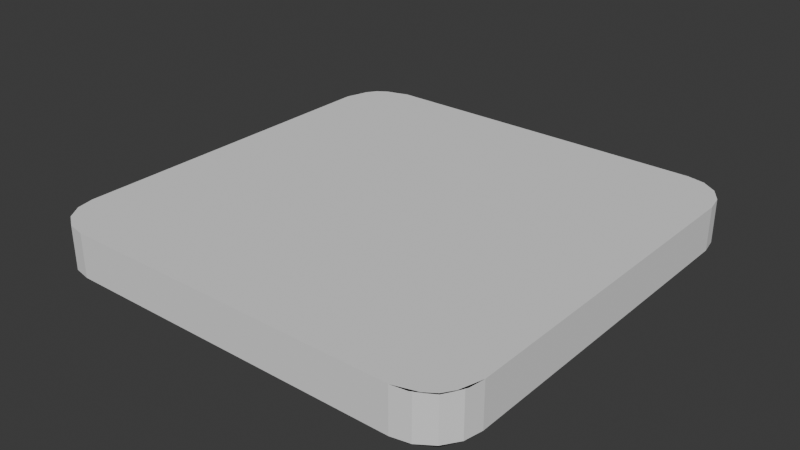 # Source: transform_plane.blend  (saved by Blender 4.2.66; exported with 4.5.12 LTS)
import bpy
from mathutils import Matrix  # noqa: F401  (used for matrix-valued properties, if any)

bpy.ops.wm.read_factory_settings(use_empty=True)
scene = bpy.context.scene
scene.name = 'Scene'

# ---- collections
col_collection = bpy.data.collections.new('Collection'); scene.collection.children.link(col_collection)

# ---- world
world_world = bpy.data.worlds.new('World'); scene.world = world_world
world_world.use_nodes = True; world_world.node_tree.nodes.clear()
_N = world_world.node_tree.nodes; _L = world_world.node_tree.links
n0 = _N.new('ShaderNodeOutputWorld'); n0.name = 'World Output'; n0.location = (300, 300)
n1 = _N.new('ShaderNodeBackground'); n1.name = 'Background'; n1.location = (10, 300)
n1.inputs[0].default_value = (0.05088, 0.05088, 0.05088, 1.0)
_L.new(n1.outputs[0], n0.inputs[0])
n0.is_active_output = True
world_world.color = (0.05088, 0.05088, 0.05088)
world_world.sun_shadow_jitter_overblur = 0.0

# ---- meshes
me_plane = bpy.data.meshes.new('Plane')
me_plane.from_pydata([(-0.1197, -0.1524, 0.0), (-0.1524, -0.1197, 0.0), (-0.1322, -0.1499, 0.0), (-0.1428, -0.1428, 0.0), (-0.1499, -0.1322, 0.0), (0.1524, -0.1197, 0.0), (0.1293, -0.1293, 0.0), (0.1197, -0.1524, 0.0), (0.1506, -0.1305, 0.0), (0.1456, -0.1361, 0.0), (0.1499, -0.1322, 0.0), (0.1472, -0.1372, 0.0), (0.1446, -0.1403, 0.0), (0.1429, -0.1429, 0.0), (0.1356, -0.1381, 0.0), (0.1361, -0.1456, 0.0), (0.1381, -0.1356, 0.0), (0.1401, -0.1401, 0.0), (0.1403, -0.1446, 0.0), (0.1322, -0.1499, 0.0), (0.1428, -0.1428, 0.0), (0.1305, -0.1506, 0.0), (0.1372, -0.1472, 0.0), (0.1434, -0.1434, 0.0), (-0.1524, 0.1197, 0.0), (-0.1293, 0.1293, 0.0), (-0.1197, 0.1524, 0.0), (-0.1506, 0.1305, 0.0), (-0.1456, 0.1361, 0.0), (-0.1499, 0.1322, 0.0), (-0.1472, 0.1372, 0.0), (-0.1446, 0.1403, 0.0), (-0.1429, 0.1429, 0.0), (-0.1356, 0.1381, 0.0), (-0.1361, 0.1456, 0.0), (-0.1381, 0.1356, 0.0), (-0.1401, 0.1401, 0.0), (-0.1403, 0.1446, 0.0), (-0.1322, 0.1499, 0.0), (-0.1428, 0.1428, 0.0), (-0.1305, 0.1506, 0.0), (-0.1372, 0.1472, 0.0), (-0.1434, 0.1434, 0.0), (0.1197, 0.1524, 0.0), (0.1524, 0.1197, 0.0), (0.1322, 0.1499, 0.0), (0.1428, 0.1428, 0.0), (0.1499, 0.1322, 0.0), (0.1506, -0.1305, 0.03048), (0.1381, -0.1356, 0.03048), (0.1524, -0.1197, 0.03048), (0.1293, -0.1293, 0.03048), (0.1524, 0.1197, 0.03048), (-0.1293, 0.1293, 0.03048), (0.1499, -0.1322, 0.03048), (0.1472, -0.1372, 0.03048), (0.1456, -0.1361, 0.03048), (0.1446, -0.1403, 0.03048), (0.1428, -0.1428, 0.03048), (0.1434, -0.1434, 0.03048), (0.1429, -0.1429, 0.03048), (0.1356, -0.1381, 0.03048), (0.1401, -0.1401, 0.03048), (0.1361, -0.1456, 0.03048), (0.1403, -0.1446, 0.03048), (0.1305, -0.1506, 0.03048), (0.1197, -0.1524, 0.03048), (0.1322, -0.1499, 0.03048), (0.1372, -0.1472, 0.03048), (-0.1499, 0.1322, 0.03048), (-0.1524, 0.1197, 0.03048), (-0.1506, 0.1305, 0.03048), (-0.1472, 0.1372, 0.03048), (-0.1456, 0.1361, 0.03048), (-0.1446, 0.1403, 0.03048), (-0.1428, 0.1428, 0.03048), (-0.1434, 0.1434, 0.03048), (-0.1429, 0.1429, 0.03048), (-0.1381, 0.1356, 0.03048), (-0.1356, 0.1381, 0.03048), (-0.1401, 0.1401, 0.03048), (-0.1361, 0.1456, 0.03048), (-0.1403, 0.1446, 0.03048), (-0.1305, 0.1506, 0.03048), (-0.1197, 0.1524, 0.03048), (-0.1322, 0.1499, 0.03048), (-0.1372, 0.1472, 0.03048), (-0.1197, -0.1524, 0.03048), (-0.1524, -0.1197, 0.03048), (-0.1499, -0.1322, 0.03048), (-0.1428, -0.1428, 0.03048), (-0.1322, -0.1499, 0.03048), (0.1499, 0.1322, 0.03048), (0.1428, 0.1428, 0.03048), (0.1322, 0.1499, 0.03048), (0.1197, 0.1524, 0.03048)], [], [(25, 43, 44), (25, 44, 6), (5, 10, 11), (9, 8, 11), (11, 10, 20), (12, 11, 23), (14, 6, 16), (15, 14, 17), (17, 16, 9), (17, 12, 13), (7, 21, 22), (20, 19, 22), (22, 21, 15), (23, 22, 18), (24, 29, 30), (28, 27, 30), (30, 29, 39), (31, 30, 42), (33, 25, 35), (34, 33, 36), (36, 35, 28), (36, 31, 32), (26, 40, 41), (39, 38, 41), (41, 40, 34), (42, 41, 37), (25, 0, 1), (6, 5, 16), (44, 5, 6), (16, 8, 9), (8, 16, 5), (44, 43, 47), (47, 43, 46), (46, 43, 45), (43, 25, 26), (26, 33, 40), (40, 33, 34), (33, 26, 25), (5, 11, 8), (9, 11, 12), (11, 20, 23), (12, 23, 13), (14, 16, 17), (15, 17, 18), (17, 9, 12), (17, 13, 18), (7, 22, 19), (20, 22, 23), (22, 15, 18), (23, 18, 13), (24, 30, 27), (28, 30, 31), (30, 39, 42), (31, 42, 32), (33, 35, 36), (34, 36, 37), (36, 28, 31), (36, 32, 37), (26, 41, 38), (39, 41, 42), (41, 34, 37), (42, 37, 32), (0, 6, 7), (7, 6, 21), (21, 14, 15), (14, 21, 6), (6, 0, 25), (25, 27, 35), (35, 27, 28), (27, 25, 24), (24, 25, 1), (1, 2, 4), (4, 2, 3), (2, 1, 0), (53, 52, 95), (53, 51, 52), (50, 55, 54), (56, 55, 48), (55, 58, 54), (57, 59, 55), (61, 49, 51), (63, 62, 61), (62, 56, 49), (62, 60, 57), (66, 68, 65), (58, 68, 67), (68, 63, 65), (59, 64, 68), (70, 72, 69), (73, 72, 71), (72, 75, 69), (74, 76, 72), (79, 78, 53), (81, 80, 79), (80, 73, 78), (80, 77, 74), (84, 86, 83), (75, 86, 85), (86, 81, 83), (76, 82, 86), (53, 88, 87), (51, 49, 50), (52, 51, 50), (49, 56, 48), (48, 50, 49), (52, 92, 95), (92, 93, 95), (93, 94, 95), (95, 84, 53), (84, 83, 79), (83, 81, 79), (79, 53, 84), (50, 48, 55), (56, 57, 55), (55, 59, 58), (57, 60, 59), (61, 62, 49), (63, 64, 62), (62, 57, 56), (62, 64, 60), (66, 67, 68), (58, 59, 68), (68, 64, 63), (59, 60, 64), (70, 71, 72), (73, 74, 72), (72, 76, 75), (74, 77, 76), (79, 80, 78), (81, 82, 80), (80, 74, 73), (80, 82, 77), (84, 85, 86), (75, 76, 86), (86, 82, 81), (76, 77, 82), (87, 66, 51), (66, 65, 51), (65, 63, 61), (61, 51, 65), (51, 53, 87), (53, 78, 71), (78, 73, 71), (71, 70, 53), (70, 88, 53), (88, 89, 91), (89, 90, 91), (91, 87, 88), (43, 26, 84, 95), (3, 2, 91, 90), (2, 0, 87, 91), (20, 10, 54, 58), (10, 5, 50, 54), (39, 29, 69, 75), (5, 44, 52, 50), (29, 24, 70, 69), (7, 19, 67, 66), (0, 7, 66, 87), (26, 38, 85, 84), (44, 47, 92, 52), (47, 46, 93, 92), (24, 1, 88, 70), (46, 45, 94, 93), (19, 20, 58, 67), (1, 4, 89, 88), (38, 39, 75, 85), (45, 43, 95, 94), (4, 3, 90, 89)])
_uv = me_plane.uv_layers.new(name='UVMap')
_uv.uv.foreach_set('vector', [0.07583, 0.9242, 0.8928, 1.0, 1.0, 0.8928, 0.07583, 0.9242, 1.0, 0.8928, 0.9242, 0.07583, 1.0, 0.1072, 0.9918, 0.0662, 1.0, 0.04991, 0.9778, 0.05362, 0.9942, 0.07197, 0.9829, 0.04991, 0.9829, 0.04991, 0.9918, 0.0662, 0.9686, 0.03141, 0.9746, 0.03965, 1.0, 0.04991, 0.9704, 0.0296, 0.945, 0.04681, 0.9242, 0.07583, 0.9532, 0.05497, 0.9464, 0.02221, 0.945, 0.04681, 0.9597, 0.0403, 0.9597, 0.0403, 0.9532, 0.05497, 0.9778, 0.05362, 0.9597, 0.0403, 0.9746, 0.03965, 0.9793, 0.02068, 0.8928, 0.0, 0.928, 0.005772, 0.9501, 0.0, 0.9686, 0.03141, 0.9338, 0.008163, 0.9501, 0.0171, 0.9501, 0.0171, 0.928, 0.005772, 0.9464, 0.02221, 0.9704, 0.0296, 0.9501, 0.0, 0.9604, 0.02544, 0.0, 0.8928, 0.008163, 0.9338, 0.0, 0.9501, 0.02221, 0.9464, 0.005772, 0.928, 0.0171, 0.9501, 0.0171, 0.9501, 0.008163, 0.9338, 0.03141, 0.9686, 0.02544, 0.9604, 0.0, 0.9501, 0.0296, 0.9704, 0.05497, 0.9532, 0.07583, 0.9242, 0.04681, 0.945, 0.05362, 0.9778, 0.05497, 0.9532, 0.0403, 0.9597, 0.0403, 0.9597, 0.04681, 0.945, 0.02221, 0.9464, 0.0403, 0.9597, 0.02544, 0.9604, 0.02068, 0.9793, 0.1072, 1.0, 0.07197, 0.9942, 0.04991, 1.0, 0.03141, 0.9686, 0.0662, 0.9918, 0.04991, 0.9829, 0.04991, 0.9829, 0.07197, 0.9942, 0.05362, 0.9778, 0.0296, 0.9704, 0.04991, 1.0, 0.03965, 0.9746, 0.07583, 0.9242, 0.1072, 0.0, 0.0, 0.1072, 0.9242, 0.07583, 1.0, 0.1072, 0.9532, 0.05497, 1.0, 0.8928, 1.0, 0.1072, 0.9242, 0.07583, 0.9532, 0.05497, 0.9942, 0.07197, 0.9778, 0.05362, 0.9942, 0.07197, 0.9532, 0.05497, 1.0, 0.1072, 1.0, 0.8928, 0.8928, 1.0, 0.9918, 0.9338, 0.9918, 0.9338, 0.8928, 1.0, 0.9686, 0.9686, 0.9686, 0.9686, 0.8928, 1.0, 0.9338, 0.9918, 0.8928, 1.0, 0.07583, 0.9242, 0.1072, 1.0, 0.1072, 1.0, 0.05497, 0.9532, 0.07197, 0.9942, 0.07197, 0.9942, 0.05497, 0.9532, 0.05362, 0.9778, 0.05497, 0.9532, 0.1072, 1.0, 0.07583, 0.9242, 1.0, 0.1072, 1.0, 0.04991, 0.9942, 0.07197, 0.9778, 0.05362, 0.9829, 0.04991, 0.9746, 0.03965, 0.9829, 0.04991, 0.9686, 0.03141, 0.9704, 0.0296, 0.9746, 0.03965, 0.9704, 0.0296, 0.9793, 0.02068, 0.945, 0.04681, 0.9532, 0.05497, 0.9597, 0.0403, 0.9464, 0.02221, 0.9597, 0.0403, 0.9604, 0.02544, 0.9597, 0.0403, 0.9778, 0.05362, 0.9746, 0.03965, 0.9597, 0.0403, 0.9793, 0.02068, 0.9604, 0.02544, 0.8928, 0.0, 0.9501, 0.0, 0.9338, 0.008163, 0.9686, 0.03141, 0.9501, 0.0171, 0.9704, 0.0296, 0.9501, 0.0171, 0.9464, 0.02221, 0.9604, 0.02544, 0.9704, 0.0296, 0.9604, 0.02544, 0.9793, 0.02068, 0.0, 0.8928, 0.0, 0.9501, 0.005772, 0.928, 0.02221, 0.9464, 0.0171, 0.9501, 0.02544, 0.9604, 0.0171, 0.9501, 0.03141, 0.9686, 0.0296, 0.9704, 0.02544, 0.9604, 0.0296, 0.9704, 0.02068, 0.9793, 0.05497, 0.9532, 0.04681, 0.945, 0.0403, 0.9597, 0.05362, 0.9778, 0.0403, 0.9597, 0.03965, 0.9746, 0.0403, 0.9597, 0.02221, 0.9464, 0.02544, 0.9604, 0.0403, 0.9597, 0.02068, 0.9793, 0.03965, 0.9746, 0.1072, 1.0, 0.04991, 1.0, 0.0662, 0.9918, 0.03141, 0.9686, 0.04991, 0.9829, 0.0296, 0.9704, 0.04991, 0.9829, 0.05362, 0.9778, 0.03965, 0.9746, 0.0296, 0.9704, 0.03965, 0.9746, 0.02068, 0.9793, 0.1072, 0.0, 0.9242, 0.07583, 0.8928, 0.0, 0.8928, 0.0, 0.9242, 0.07583, 0.928, 0.005772, 0.928, 0.005772, 0.945, 0.04681, 0.9464, 0.02221, 0.945, 0.04681, 0.928, 0.005772, 0.9242, 0.07583, 0.9242, 0.07583, 0.1072, 0.0, 0.07583, 0.9242, 0.07583, 0.9242, 0.005772, 0.928, 0.04681, 0.945, 0.04681, 0.945, 0.005772, 0.928, 0.02221, 0.9464, 0.005772, 0.928, 0.07583, 0.9242, 0.0, 0.8928, 0.0, 0.8928, 0.07583, 0.9242, 0.0, 0.1072, 0.0, 0.1072, 0.0662, 0.008163, 0.008163, 0.0662, 0.008163, 0.0662, 0.0662, 0.008163, 0.03141, 0.03141, 0.0662, 0.008163, 0.0, 0.1072, 0.1072, 0.0, 0.07583, 0.9242, 1.0, 0.8928, 0.8928, 1.0, 0.07583, 0.9242, 0.9242, 0.07583, 1.0, 0.8928, 1.0, 0.1072, 1.0, 0.04991, 0.9918, 0.0662, 0.9778, 0.05362, 0.9829, 0.04991, 0.9942, 0.07197, 0.9829, 0.04991, 0.9686, 0.03141, 0.9918, 0.0662, 0.9746, 0.03965, 0.9704, 0.0296, 1.0, 0.04991, 0.945, 0.04681, 0.9532, 0.05497, 0.9242, 0.07583, 0.9464, 0.02221, 0.9597, 0.0403, 0.945, 0.04681, 0.9597, 0.0403, 0.9778, 0.05362, 0.9532, 0.05497, 0.9597, 0.0403, 0.9793, 0.02068, 0.9746, 0.03965, 0.8928, 0.0, 0.9501, 0.0, 0.928, 0.005772, 0.9686, 0.03141, 0.9501, 0.0171, 0.9338, 0.008163, 0.9501, 0.0171, 0.9464, 0.02221, 0.928, 0.005772, 0.9704, 0.0296, 0.9604, 0.02544, 0.9501, 0.0, 0.0, 0.8928, 0.0, 0.9501, 0.008163, 0.9338, 0.02221, 0.9464, 0.0171, 0.9501, 0.005772, 0.928, 0.0171, 0.9501, 0.03141, 0.9686, 0.008163, 0.9338, 0.02544, 0.9604, 0.0296, 0.9704, 0.0, 0.9501, 0.05497, 0.9532, 0.04681, 0.945, 0.07583, 0.9242, 0.05362, 0.9778, 0.0403, 0.9597, 0.05497, 0.9532, 0.0403, 0.9597, 0.02221, 0.9464, 0.04681, 0.945, 0.0403, 0.9597, 0.02068, 0.9793, 0.02544, 0.9604, 0.1072, 1.0, 0.04991, 1.0, 0.07197, 0.9942, 0.03141, 0.9686, 0.04991, 0.9829, 0.0662, 0.9918, 0.04991, 0.9829, 0.05362, 0.9778, 0.07197, 0.9942, 0.0296, 0.9704, 0.03965, 0.9746, 0.04991, 1.0, 0.07583, 0.9242, 0.0, 0.1072, 0.1072, 0.0, 0.9242, 0.07583, 0.9532, 0.05497, 1.0, 0.1072, 1.0, 0.8928, 0.9242, 0.07583, 1.0, 0.1072, 0.9532, 0.05497, 0.9778, 0.05362, 0.9942, 0.07197, 0.9942, 0.07197, 1.0, 0.1072, 0.9532, 0.05497, 1.0, 0.8928, 0.9918, 0.9338, 0.8928, 1.0, 0.9918, 0.9338, 0.9686, 0.9686, 0.8928, 1.0, 0.9686, 0.9686, 0.9338, 0.9918, 0.8928, 1.0, 0.8928, 1.0, 0.1072, 1.0, 0.07583, 0.9242, 0.1072, 1.0, 0.07197, 0.9942, 0.05497, 0.9532, 0.07197, 0.9942, 0.05362, 0.9778, 0.05497, 0.9532, 0.05497, 0.9532, 0.07583, 0.9242, 0.1072, 1.0, 1.0, 0.1072, 0.9942, 0.07197, 1.0, 0.04991, 0.9778, 0.05362, 0.9746, 0.03965, 0.9829, 0.04991, 0.9829, 0.04991, 0.9704, 0.0296, 0.9686, 0.03141, 0.9746, 0.03965, 0.9793, 0.02068, 0.9704, 0.0296, 0.945, 0.04681, 0.9597, 0.0403, 0.9532, 0.05497, 0.9464, 0.02221, 0.9604, 0.02544, 0.9597, 0.0403, 0.9597, 0.0403, 0.9746, 0.03965, 0.9778, 0.05362, 0.9597, 0.0403, 0.9604, 0.02544, 0.9793, 0.02068, 0.8928, 0.0, 0.9338, 0.008163, 0.9501, 0.0, 0.9686, 0.03141, 0.9704, 0.0296, 0.9501, 0.0171, 0.9501, 0.0171, 0.9604, 0.02544, 0.9464, 0.02221, 0.9704, 0.0296, 0.9793, 0.02068, 0.9604, 0.02544, 0.0, 0.8928, 0.005772, 0.928, 0.0, 0.9501, 0.02221, 0.9464, 0.02544, 0.9604, 0.0171, 0.9501, 0.0171, 0.9501, 0.0296, 0.9704, 0.03141, 0.9686, 0.02544, 0.9604, 0.02068, 0.9793, 0.0296, 0.9704, 0.05497, 0.9532, 0.0403, 0.9597, 0.04681, 0.945, 0.05362, 0.9778, 0.03965, 0.9746, 0.0403, 0.9597, 0.0403, 0.9597, 0.02544, 0.9604, 0.02221, 0.9464, 0.0403, 0.9597, 0.03965, 0.9746, 0.02068, 0.9793, 0.1072, 1.0, 0.0662, 0.9918, 0.04991, 1.0, 0.03141, 0.9686, 0.0296, 0.9704, 0.04991, 0.9829, 0.04991, 0.9829, 0.03965, 0.9746, 0.05362, 0.9778, 0.0296, 0.9704, 0.02068, 0.9793, 0.03965, 0.9746, 0.1072, 0.0, 0.8928, 0.0, 0.9242, 0.07583, 0.8928, 0.0, 0.928, 0.005772, 0.9242, 0.07583, 0.928, 0.005772, 0.9464, 0.02221, 0.945, 0.04681, 0.945, 0.04681, 0.9242, 0.07583, 0.928, 0.005772, 0.9242, 0.07583, 0.07583, 0.9242, 0.1072, 0.0, 0.07583, 0.9242, 0.04681, 0.945, 0.005772, 0.928, 0.04681, 0.945, 0.02221, 0.9464, 0.005772, 0.928, 0.005772, 0.928, 0.0, 0.8928, 0.07583, 0.9242, 0.0, 0.8928, 0.0, 0.1072, 0.07583, 0.9242, 0.0, 0.1072, 0.008163, 0.0662, 0.0662, 0.008163, 0.008163, 0.0662, 0.03141, 0.03141, 0.0662, 0.008163, 0.0662, 0.008163, 0.1072, 0.0, 0.0, 0.1072, 0.8928, 1.0, 0.1072, 1.0, 0.1072, 1.0, 0.8928, 1.0, 0.03141, 0.03141, 0.0662, 0.008163, 0.0662, 0.008163, 0.03141, 0.03141, 0.0662, 0.008163, 0.1072, 0.0, 0.1072, 0.0, 0.0662, 0.008163, 0.9686, 0.03141, 0.9918, 0.0662, 0.9918, 0.0662, 0.9686, 0.03141, 0.9918, 0.0662, 1.0, 0.1072, 1.0, 0.1072, 0.9918, 0.0662, 0.03141, 0.9686, 0.008163, 0.9338, 0.008163, 0.9338, 0.03141, 0.9686, 1.0, 0.1072, 1.0, 0.8928, 1.0, 0.8928, 1.0, 0.1072, 0.008163, 0.9338, 0.0, 0.8928, 0.0, 0.8928, 0.008163, 0.9338, 0.8928, 0.0, 0.9338, 0.008163, 0.9338, 0.008163, 0.8928, 0.0, 0.1072, 0.0, 0.8928, 0.0, 0.8928, 0.0, 0.1072, 0.0, 0.1072, 1.0, 0.0662, 0.9918, 0.0662, 0.9918, 0.1072, 1.0, 1.0, 0.8928, 0.9918, 0.9338, 0.9918, 0.9338, 1.0, 0.8928, 0.9918, 0.9338, 0.9686, 0.9686, 0.9686, 0.9686, 0.9918, 0.9338, 0.0, 0.8928, 0.0, 0.1072, 0.0, 0.1072, 0.0, 0.8928, 0.9686, 0.9686, 0.9338, 0.9918, 0.9338, 0.9918, 0.9686, 0.9686, 0.9338, 0.008163, 0.9686, 0.03141, 0.9686, 0.03141, 0.9338, 0.008163, 0.0, 0.1072, 0.008163, 0.0662, 0.008163, 0.0662, 0.0, 0.1072, 0.0662, 0.9918, 0.03141, 0.9686, 0.03141, 0.9686, 0.0662, 0.9918, 0.9338, 0.9918, 0.8928, 1.0, 0.8928, 1.0, 0.9338, 0.9918, 0.008163, 0.0662, 0.03141, 0.03141, 0.03141, 0.03141, 0.008163, 0.0662])
me_plane.update()
me_plane.normals_split_custom_set([tuple(v) for v in zip(*[iter([0.0, 0.0, -1.0, 0.0, 0.0, -1.0, 0.0, 0.0, -1.0, 0.0, 0.0, -1.0, 0.0, 0.0, -1.0, 0.0, 0.0, -1.0, 0.0, 0.0, -1.0, 0.0, 0.0, -1.0, 0.0, 0.0, -1.0, 0.0, 0.0, -1.0, 0.0, 0.0, -1.0, 0.0, 0.0, -1.0, 0.0, 0.0, 1.0, 0.0, 0.0, 1.0, 0.0, 0.0, 1.0, 0.0, 0.0, -1.0, 0.0, 0.0, -1.0, 0.0, 0.0, -1.0, 0.0, 0.0, -1.0, 0.0, 0.0, -1.0, 0.0, 0.0, -1.0, 0.0, 0.0, -1.0, 0.0, 0.0, -1.0, 0.0, 0.0, -1.0, 0.0, 0.0, -1.0, 0.0, 0.0, -1.0, 0.0, 0.0, -1.0, 0.0, 0.0, -1.0, 0.0, 0.0, -1.0, 0.0, 0.0, -1.0, 0.0, 0.0, 1.0, 0.0, 0.0, 1.0, 0.0, 0.0, 1.0, 0.0, 0.0, 1.0, 0.0, 0.0, 1.0, 0.0, 0.0, 1.0, 0.0, 0.0, -1.0, 0.0, 0.0, -1.0, 0.0, 0.0, -1.0, 0.0, 0.0, -1.0, 0.0, 0.0, -1.0, 0.0, 0.0, -1.0, 0.0, 0.0, -1.0, 0.0, 0.0, -1.0, 0.0, 0.0, -1.0, 0.0, 0.0, -1.0, 0.0, 0.0, -1.0, 0.0, 0.0, -1.0, 0.0, 0.0, 1.0, 0.0, 0.0, 1.0, 0.0, 0.0, 1.0, 0.0, 0.0, -1.0, 0.0, 0.0, -1.0, 0.0, 0.0, -1.0, 0.0, 0.0, -1.0, 0.0, 0.0, -1.0, 0.0, 0.0, -1.0, 0.0, 0.0, -1.0, 0.0, 0.0, -1.0, 0.0, 0.0, -1.0, 0.0, 0.0, -1.0, 0.0, 0.0, -1.0, 0.0, 0.0, -1.0, 0.0, 0.0, -1.0, 0.0, 0.0, -1.0, 0.0, 0.0, -1.0, 0.0, 0.0, 1.0, 0.0, 0.0, 1.0, 0.0, 0.0, 1.0, 0.0, 0.0, 1.0, 0.0, 0.0, 1.0, 0.0, 0.0, 1.0, 0.0, 0.0, -1.0, 0.0, 0.0, -1.0, 0.0, 0.0, -1.0, 0.0, 0.0, -1.0, 0.0, 0.0, -1.0, 0.0, 0.0, -1.0, 0.0, 0.0, -1.0, 0.0, 0.0, -1.0, 0.0, 0.0, -1.0, 0.0, 0.0, -1.0, 0.0, 0.0, -1.0, 0.0, 0.0, -1.0, 0.0, 0.0, -1.0, 0.0, 0.0, -1.0, 0.0, 0.0, -1.0, 0.0, 0.0, -1.0, 0.0, 0.0, -1.0, 0.0, 0.0, -1.0, 0.0, 0.0, -1.0, 0.0, 0.0, -1.0, 0.0, 0.0, -1.0, 0.0, 0.0, -1.0, 0.0, 0.0, -1.0, 0.0, 0.0, -1.0, 0.0, 0.0, -1.0, 0.0, 0.0, -1.0, 0.0, 0.0, -1.0, 0.0, 0.0, -1.0, 0.0, 0.0, -1.0, 0.0, 0.0, -1.0, 0.0, 0.0, -1.0, 0.0, 0.0, -1.0, 0.0, 0.0, -1.0, 0.0, 0.0, -1.0, 0.0, 0.0, -1.0, 0.0, 0.0, -1.0, 0.0, 0.0, -1.0, 0.0, 0.0, -1.0, 0.0, 0.0, -1.0, 0.0, 0.0, -1.0, 0.0, 0.0, -1.0, 0.0, 0.0, -1.0, 0.0, 0.0, 1.0, 0.0, 0.0, 1.0, 0.0, 0.0, 1.0, 0.0, 0.0, -1.0, 0.0, 0.0, -1.0, 0.0, 0.0, -1.0, 0.0, 0.0, 1.0, 0.0, 0.0, 1.0, 0.0, 0.0, 1.0, 0.0, 0.0, -1.0, 0.0, 0.0, -1.0, 0.0, 0.0, -1.0, 0.0, 0.0, -1.0, 0.0, 0.0, -1.0, 0.0, 0.0, -1.0, 0.0, 0.0, -1.0, 0.0, 0.0, -1.0, 0.0, 0.0, -1.0, 0.0, 0.0, -1.0, 0.0, 0.0, -1.0, 0.0, 0.0, -1.0, 0.0, 0.0, -1.0, 0.0, 0.0, -1.0, 0.0, 0.0, -1.0, 0.0, 0.0, -1.0, 0.0, 0.0, -1.0, 0.0, 0.0, -1.0, 0.0, 0.0, 1.0, 0.0, 0.0, 1.0, 0.0, 0.0, 1.0, 0.0, 0.0, -1.0, 0.0, 0.0, -1.0, 0.0, 0.0, -1.0, 0.0, 0.0, -1.0, 0.0, 0.0, -1.0, 0.0, 0.0, -1.0, 0.0, 0.0, 1.0, 0.0, 0.0, 1.0, 0.0, 0.0, 1.0, 0.0, 0.0, -1.0, 0.0, 0.0, -1.0, 0.0, 0.0, -1.0, 0.0, 0.0, 1.0, 0.0, 0.0, 1.0, 0.0, 0.0, 1.0, 0.0, 0.0, -1.0, 0.0, 0.0, -1.0, 0.0, 0.0, -1.0, 0.0, 0.0, -1.0, 0.0, 0.0, -1.0, 0.0, 0.0, -1.0, 0.0, 0.0, -1.0, 0.0, 0.0, -1.0, 0.0, 0.0, -1.0, 0.0, 0.0, -1.0, 0.0, 0.0, -1.0, 0.0, 0.0, -1.0, 0.0, 0.0, -1.0, 0.0, 0.0, -1.0, 0.0, 0.0, -1.0, 0.0, 0.0, -1.0, 0.0, 0.0, -1.0, 0.0, 0.0, -1.0, 0.0, 0.0, 1.0, 0.0, 0.0, 1.0, 0.0, 0.0, 1.0, 0.0, 0.0, -1.0, 0.0, 0.0, -1.0, 0.0, 0.0, -1.0, 0.0, 0.0, -1.0, 0.0, 0.0, -1.0, 0.0, 0.0, -1.0, 0.0, 0.0, -1.0, 0.0, 0.0, -1.0, 0.0, 0.0, -1.0, 0.0, 0.0, -1.0, 0.0, 0.0, -1.0, 0.0, 0.0, -1.0, 0.0, 0.0, -1.0, 0.0, 0.0, -1.0, 0.0, 0.0, -1.0, 0.0, 0.0, -1.0, 0.0, 0.0, -1.0, 0.0, 0.0, -1.0, 0.0, 0.0, -1.0, 0.0, 0.0, -1.0, 0.0, 0.0, -1.0, 0.0, 0.0, -1.0, 0.0, 0.0, -1.0, 0.0, 0.0, -1.0, 0.0, 0.0, -1.0, 0.0, 0.0, -1.0, 0.0, 0.0, -1.0, 0.0, 0.0, -1.0, 0.0, 0.0, -1.0, 0.0, 0.0, -1.0, 0.0, 0.0, -1.0, 0.0, 0.0, -1.0, 0.0, 0.0, -1.0, 0.0, 0.0, -1.0, 0.0, 0.0, -1.0, 0.0, 0.0, -1.0, 0.0, 0.0, -1.0, 0.0, 0.0, -1.0, 0.0, 0.0, -1.0, 0.0, 0.0, -1.0, 0.0, 0.0, -1.0, 0.0, 0.0, -1.0, 0.0, 0.0, 1.0, 0.0, 0.0, 1.0, 0.0, 0.0, 1.0, 0.0, 0.0, 1.0, 0.0, 0.0, 1.0, 0.0, 0.0, 1.0, -2.683e-06, 0.0, 1.0, -2.683e-06, 0.0, 1.0, -2.683e-06, 0.0, 1.0, 0.0, 0.0, 1.0, 0.0, 0.0, 1.0, 0.0, 0.0, 1.0, 0.0, 0.0, -1.0, 0.0, 0.0, -1.0, 0.0, 0.0, -1.0, 0.0, 0.0, 1.0, 0.0, 0.0, 1.0, 0.0, 0.0, 1.0, 0.0, 0.0, 1.0, 0.0, 0.0, 1.0, 0.0, 0.0, 1.0, 0.0, 0.0, 1.0, 0.0, 0.0, 1.0, 0.0, 0.0, 1.0, 2.223e-07, 0.0, 1.0, 2.223e-07, 0.0, 1.0, 2.223e-07, 0.0, 1.0, 0.0, 0.0, 1.0, 0.0, 0.0, 1.0, 0.0, 0.0, 1.0, -1.152e-06, 0.0, -1.0, -1.152e-06, 0.0, -1.0, -1.152e-06, 0.0, -1.0, 2.302e-06, 0.0, -1.0, 2.302e-06, 0.0, -1.0, 2.302e-06, 0.0, -1.0, 0.0, 0.0, 1.0, 0.0, 0.0, 1.0, 0.0, 0.0, 1.0, 0.0, 0.0, 1.0, 0.0, 0.0, 1.0, 0.0, 0.0, 1.0, 2.683e-06, 0.0, 1.0, 2.683e-06, 0.0, 1.0, 2.683e-06, 0.0, 1.0, 0.0, 0.0, 1.0, 0.0, 0.0, 1.0, 0.0, 0.0, 1.0, 0.0, 0.0, -1.0, 0.0, 0.0, -1.0, 0.0, 0.0, -1.0, 0.0, 0.0, 1.0, 0.0, 0.0, 1.0, 0.0, 0.0, 1.0, 0.0, 0.0, 1.0, 0.0, 0.0, 1.0, 0.0, 0.0, 1.0, 0.0, 0.0, 1.0, 0.0, 0.0, 1.0, 0.0, 0.0, 1.0, -2.223e-07, 0.0, 1.0, -2.223e-07, 0.0, 1.0, -2.223e-07, 0.0, 1.0, 0.0, 0.0, 1.0, 0.0, 0.0, 1.0, 0.0, 0.0, 1.0, 1.152e-06, 0.0, -1.0, 1.152e-06, 0.0, -1.0, 1.152e-06, 0.0, -1.0, -2.302e-06, 0.0, -1.0, -2.302e-06, 0.0, -1.0, -2.302e-06, 0.0, -1.0, 0.0, 0.0, 1.0, 0.0, 0.0, 1.0, 0.0, 0.0, 1.0, 0.0, 0.0, 1.0, 0.0, 0.0, 1.0, 0.0, 0.0, 1.0, 7.853e-08, 0.0, 1.0, 7.853e-08, 0.0, 1.0, 7.853e-08, 0.0, 1.0, 0.0, 0.0, 1.0, 0.0, 0.0, 1.0, 0.0, 0.0, 1.0, -5.259e-08, 0.0, 1.0, -5.259e-08, 0.0, 1.0, -5.259e-08, 0.0, 1.0, 0.0, 0.0, 1.0, 0.0, 0.0, 1.0, 0.0, 0.0, 1.0, 0.0, 0.0, 1.0, 0.0, 0.0, 1.0, 0.0, 0.0, 1.0, 3.554e-07, 0.0, 1.0, 3.554e-07, 0.0, 1.0, 3.554e-07, 0.0, 1.0, -3.284e-07, 0.0, 1.0, -3.284e-07, 0.0, 1.0, -3.284e-07, 0.0, 1.0, 4.676e-07, 0.0, 1.0, 4.676e-07, 0.0, 1.0, 4.676e-07, 0.0, 1.0, 0.0, 0.0, 1.0, 0.0, 0.0, 1.0, 0.0, 0.0, 1.0, 0.0, 0.0, 1.0, 0.0, 0.0, 1.0, 0.0, 0.0, 1.0, 0.0, 0.0, 1.0, 0.0, 0.0, 1.0, 0.0, 0.0, 1.0, -5.026e-07, 0.0, 1.0, -5.026e-07, 0.0, 1.0, -5.026e-07, 0.0, 1.0, 2.304e-06, 0.0, -1.0, 2.304e-06, 0.0, -1.0, 2.304e-06, 0.0, -1.0, -1.876e-06, 0.0, 1.0, -1.876e-06, 0.0, 1.0, -1.876e-06, 0.0, 1.0, 6.601e-07, 0.0, -1.0, 6.601e-07, 0.0, -1.0, 6.601e-07, 0.0, -1.0, 9.739e-07, 0.0, 1.0, 9.739e-07, 0.0, 1.0, 9.739e-07, 0.0, 1.0, 0.0, 0.0, 1.0, 0.0, 0.0, 1.0, 0.0, 0.0, 1.0, 0.0, 0.0, 1.0, 0.0, 0.0, 1.0, 0.0, 0.0, 1.0, 0.0, 0.0, 1.0, 0.0, 0.0, 1.0, 0.0, 0.0, 1.0, 0.0, 0.0, 1.0, 0.0, 0.0, 1.0, 0.0, 0.0, 1.0, 6.707e-07, 0.0, 1.0, 6.707e-07, 0.0, 1.0, 6.707e-07, 0.0, 1.0, 0.0, 0.0, -1.0, 0.0, 0.0, -1.0, 0.0, 0.0, -1.0, 4.691e-07, 0.0, 1.0, 4.691e-07, 0.0, 1.0, 4.691e-07, 0.0, 1.0, 0.0, 0.0, 1.0, 0.0, 0.0, 1.0, 0.0, 0.0, 1.0, -2.304e-06, 0.0, -1.0, -2.304e-06, 0.0, -1.0, -2.304e-06, 0.0, -1.0, 1.876e-06, 0.0, 1.0, 1.876e-06, 0.0, 1.0, 1.876e-06, 0.0, 1.0, -6.601e-07, 0.0, -1.0, -6.601e-07, 0.0, -1.0, -6.601e-07, 0.0, -1.0, -9.739e-07, 0.0, 1.0, -9.739e-07, 0.0, 1.0, -9.739e-07, 0.0, 1.0, 0.0, 0.0, 1.0, 0.0, 0.0, 1.0, 0.0, 0.0, 1.0, 0.0, 0.0, 1.0, 0.0, 0.0, 1.0, 0.0, 0.0, 1.0, 0.0, 0.0, 1.0, 0.0, 0.0, 1.0, 0.0, 0.0, 1.0, 0.0, 0.0, 1.0, 0.0, 0.0, 1.0, 0.0, 0.0, 1.0, -6.707e-07, 0.0, 1.0, -6.707e-07, 0.0, 1.0, -6.707e-07, 0.0, 1.0, 0.0, 0.0, -1.0, 0.0, 0.0, -1.0, 0.0, 0.0, -1.0, -4.691e-07, 0.0, 1.0, -4.691e-07, 0.0, 1.0, -4.691e-07, 0.0, 1.0, 0.0, 0.0, 1.0, 0.0, 0.0, 1.0, 0.0, 0.0, 1.0, 0.0, 0.0, 1.0, 0.0, 0.0, 1.0, 0.0, 0.0, 1.0, 5.026e-07, 0.0, 1.0, 5.026e-07, 0.0, 1.0, 5.026e-07, 0.0, 1.0, 0.0, 0.0, 1.0, 0.0, 0.0, 1.0, 0.0, 0.0, 1.0, 0.0, 0.0, 1.0, 0.0, 0.0, 1.0, 0.0, 0.0, 1.0, 0.0, 0.0, 1.0, 0.0, 0.0, 1.0, 0.0, 0.0, 1.0, -2.322e-07, 0.0, 1.0, -2.322e-07, 0.0, 1.0, -2.322e-07, 0.0, 1.0, 0.0, 0.0, 1.0, 0.0, 0.0, 1.0, 0.0, 0.0, 1.0, 0.0, 0.0, 1.0, 0.0, 0.0, 1.0, 0.0, 0.0, 1.0, 0.0, 0.0, 1.0, 0.0, 0.0, 1.0, 0.0, 0.0, 1.0, 6.567e-07, 0.0, 1.0, 6.567e-07, 0.0, 1.0, 6.567e-07, 0.0, 1.0, -9.351e-07, 0.0, 1.0, -9.351e-07, 0.0, 1.0, -9.351e-07, 0.0, 1.0, -7.109e-07, 0.0, 1.0, -7.109e-07, 0.0, 1.0, -7.109e-07, 0.0, 1.0, 0.0, 1.0, 0.0, 0.0, 1.0, 0.0, 0.0, 1.0, 0.0, 0.0, 1.0, 0.0, -0.5556, -0.8315, 0.0, -0.5556, -0.8315, 0.0, -0.5556, -0.8315, 0.0, -0.5556, -0.8315, 0.0, -0.1951, -0.9808, 0.0, -0.1951, -0.9808, 0.0, -0.1951, -0.9808, 0.0, -0.1951, -0.9808, 0.0, 0.8315, -0.5556, 0.0, 0.8315, -0.5556, 0.0, 0.8315, -0.5556, 0.0, 0.8315, -0.5556, 0.0, 0.9808, -0.1951, 0.0, 0.9808, -0.1951, 0.0, 0.9808, -0.1951, 0.0, 0.9808, -0.1951, 0.0, -0.8315, 0.5556, 0.0, -0.8315, 0.5556, 0.0, -0.8315, 0.5556, 0.0, -0.8315, 0.5556, 0.0, 1.0, 0.0, 0.0, 1.0, 0.0, 0.0, 1.0, 0.0, 0.0, 1.0, 0.0, 0.0, -0.9808, 0.1951, 0.0, -0.9808, 0.1951, 0.0, -0.9808, 0.1951, 0.0, -0.9808, 0.1951, 0.0, 0.1951, -0.9808, 0.0, 0.1951, -0.9808, 0.0, 0.1951, -0.9808, 0.0, 0.1951, -0.9808, 0.0, 0.0, -1.0, 0.0, 0.0, -1.0, 0.0, 0.0, -1.0, 0.0, 0.0, -1.0, 0.0, -0.1951, 0.9808, 0.0, -0.1951, 0.9808, 0.0, -0.1951, 0.9808, 0.0, -0.1951, 0.9808, 0.0, 0.9808, 0.1951, 0.0, 0.9808, 0.1951, 0.0, 0.9808, 0.1951, 0.0, 0.9808, 0.1951, 0.0, 0.8315, 0.5556, 0.0, 0.8315, 0.5556, 0.0, 0.8315, 0.5556, 0.0, 0.8315, 0.5556, 0.0, -1.0, 0.0, 0.0, -1.0, 0.0, 0.0, -1.0, 0.0, 0.0, -1.0, 0.0, 0.0, 0.5556, 0.8315, 0.0, 0.5556, 0.8315, 0.0, 0.5556, 0.8315, 0.0, 0.5556, 0.8315, 0.0, 0.5556, -0.8315, 0.0, 0.5556, -0.8315, 0.0, 0.5556, -0.8315, 0.0, 0.5556, -0.8315, 0.0, -0.9808, -0.1951, 0.0, -0.9808, -0.1951, 0.0, -0.9808, -0.1951, 0.0, -0.9808, -0.1951, 0.0, -0.5556, 0.8315, 0.0, -0.5556, 0.8315, 0.0, -0.5556, 0.8315, 0.0, -0.5556, 0.8315, 0.0, 0.1951, 0.9808, 0.0, 0.1951, 0.9808, 0.0, 0.1951, 0.9808, 0.0, 0.1951, 0.9808, 0.0, -0.8315, -0.5556, 0.0, -0.8315, -0.5556, 0.0, -0.8315, -0.5556, 0.0, -0.8315, -0.5556, 0.0])] * 3)])

# ---- objects
ob_plane = bpy.data.objects.new('Plane', me_plane)

# ---- transforms, parenting, visibility, modifiers, constraints
ob_plane.location = (0.3048, -0.3048, 0.0)

# ---- collection membership
col_collection.objects.link(ob_plane)

# ---- scene / render settings (as saved in the file)
scene.frame_start = 1; scene.frame_end = 250; scene.frame_set(1)
scene.render.engine = 'BLENDER_EEVEE_NEXT'
bpy.context.view_layer.update()

# ---- added for rendering (the .blend has no active camera and no usable light): camera, sun
cam_auto = bpy.data.cameras.new('AutoCamera')
cam_auto.lens = 50.0
cam_auto.sensor_width = 36.0
cam_auto.clip_end = 1000.0
ob_auto_camera = bpy.data.objects.new('AutoCamera', cam_auto)
scene.collection.objects.link(ob_auto_camera)
ob_auto_camera.location = (0.704616, -0.784579, 0.335093)
ob_auto_camera.rotation_euler = (1.09748, -7.21219e-08, 0.694738)
scene.camera = ob_auto_camera
light_auto_sun = bpy.data.lights.new('AutoSun', 'SUN')
light_auto_sun.energy = 3.0
light_auto_sun.angle = 0.0523599
ob_auto_sun = bpy.data.objects.new('AutoSun', light_auto_sun)
scene.collection.objects.link(ob_auto_sun)
ob_auto_sun.rotation_euler = (0.872665, 0.174533, 0.523599)
bpy.context.view_layer.update()
